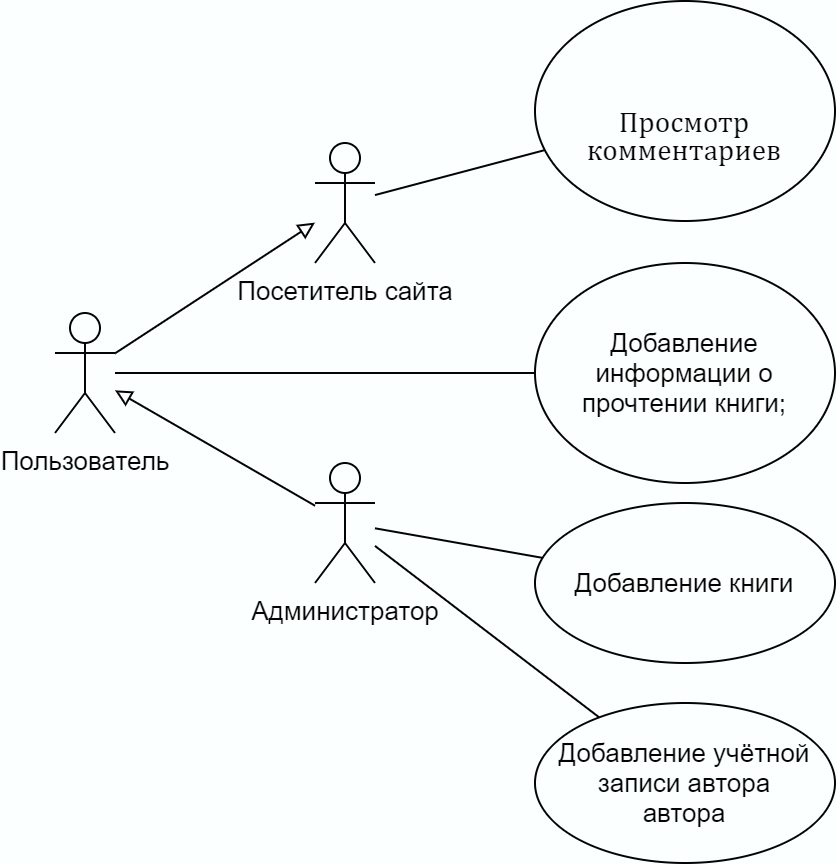

The diagram above was exported from draw.io. Its source (the exported page's mxGraphModel, read from the mxfile embedded in the PNG):
<mxGraphModel dx="1527" dy="546" grid="1" gridSize="10" guides="1" tooltips="1" connect="1" arrows="1" fold="1" page="1" pageScale="1" pageWidth="827" pageHeight="1169" math="0" shadow="0">
  <root>
    <mxCell id="0" />
    <mxCell id="1" parent="0" />
    <mxCell id="QPRcLqjZvMpk6V2Rpvxp-2" value="Пользователь" style="shape=umlActor;verticalLabelPosition=bottom;verticalAlign=top;html=1;" parent="1" vertex="1">
      <mxGeometry x="-10" y="225" width="30" height="60" as="geometry" />
    </mxCell>
    <mxCell id="QPRcLqjZvMpk6V2Rpvxp-3" value="" style="endArrow=none;html=1;rounded=0;endFill=0;" parent="1" source="QPRcLqjZvMpk6V2Rpvxp-2" target="QPRcLqjZvMpk6V2Rpvxp-7" edge="1">
      <mxGeometry width="50" height="50" relative="1" as="geometry">
        <mxPoint x="210" y="250" as="sourcePoint" />
        <mxPoint x="170" y="210" as="targetPoint" />
      </mxGeometry>
    </mxCell>
    <mxCell id="QPRcLqjZvMpk6V2Rpvxp-5" value="Администратор" style="shape=umlActor;verticalLabelPosition=bottom;verticalAlign=top;html=1;" parent="1" vertex="1">
      <mxGeometry x="120" y="300" width="30" height="60" as="geometry" />
    </mxCell>
    <mxCell id="QPRcLqjZvMpk6V2Rpvxp-7" value="&lt;div&gt;&lt;span style=&quot;font-size: 12px&quot;&gt;Добавление информации о прочтении книги;&lt;/span&gt;&lt;br&gt;&lt;/div&gt;" style="ellipse;whiteSpace=wrap;html=1;align=center;verticalAlign=middle;horizontal=1;" parent="1" vertex="1">
      <mxGeometry x="230" y="200" width="150" height="110" as="geometry" />
    </mxCell>
    <mxCell id="QPRcLqjZvMpk6V2Rpvxp-8" value="&lt;div&gt;&lt;p style=&quot;margin-bottom: 0cm ; line-height: 100%&quot;&gt;&lt;br/&gt;&lt;font face=&quot;Cambria, serif&quot;&gt;&lt;font style=&quot;font-size: 11pt&quot;&gt;Просмотр&lt;br/&gt;комментариев&lt;/font&gt;&lt;/font&gt;&lt;/p&gt;&lt;/div&gt;" style="ellipse;whiteSpace=wrap;html=1;align=center;verticalAlign=middle;horizontal=1;" parent="1" vertex="1">
      <mxGeometry x="230" y="70" width="150" height="110" as="geometry" />
    </mxCell>
    <mxCell id="QPRcLqjZvMpk6V2Rpvxp-9" value="" style="endArrow=none;html=1;rounded=0;endFill=0;startArrow=block;startFill=0;" parent="1" source="QPRcLqjZvMpk6V2Rpvxp-14" target="QPRcLqjZvMpk6V2Rpvxp-2" edge="1">
      <mxGeometry width="50" height="50" relative="1" as="geometry">
        <mxPoint x="210" y="250" as="sourcePoint" />
        <mxPoint x="170" y="210" as="targetPoint" />
      </mxGeometry>
    </mxCell>
    <mxCell id="QPRcLqjZvMpk6V2Rpvxp-10" value="&lt;div&gt;&lt;span style=&quot;font-size: 12px&quot;&gt;Добавление книги&lt;/span&gt;&lt;br&gt;&lt;/div&gt;" style="ellipse;whiteSpace=wrap;html=1;align=center;verticalAlign=middle;horizontal=1;" parent="1" vertex="1">
      <mxGeometry x="230" y="320" width="150" height="80" as="geometry" />
    </mxCell>
    <mxCell id="QPRcLqjZvMpk6V2Rpvxp-11" value="" style="endArrow=none;html=1;rounded=0;endFill=0;" parent="1" source="QPRcLqjZvMpk6V2Rpvxp-5" target="QPRcLqjZvMpk6V2Rpvxp-10" edge="1">
      <mxGeometry width="50" height="50" relative="1" as="geometry">
        <mxPoint x="210" y="250" as="sourcePoint" />
        <mxPoint x="170" y="210" as="targetPoint" />
      </mxGeometry>
    </mxCell>
    <mxCell id="QPRcLqjZvMpk6V2Rpvxp-12" value="&lt;span style=&quot;font-size: 12px&quot;&gt;Добавление учётной записи автора&lt;/span&gt;&lt;div&gt;&lt;span style=&quot;font-size: 12px&quot;&gt;автора&lt;/span&gt;&lt;br&gt;&lt;/div&gt;" style="ellipse;whiteSpace=wrap;html=1;align=center;verticalAlign=middle;horizontal=1;" parent="1" vertex="1">
      <mxGeometry x="230" y="420" width="150" height="80" as="geometry" />
    </mxCell>
    <mxCell id="QPRcLqjZvMpk6V2Rpvxp-13" value="" style="endArrow=none;html=1;rounded=0;endFill=0;" parent="1" source="QPRcLqjZvMpk6V2Rpvxp-5" target="QPRcLqjZvMpk6V2Rpvxp-12" edge="1">
      <mxGeometry width="50" height="50" relative="1" as="geometry">
        <mxPoint x="210" y="250" as="sourcePoint" />
        <mxPoint x="170" y="210" as="targetPoint" />
      </mxGeometry>
    </mxCell>
    <mxCell id="QPRcLqjZvMpk6V2Rpvxp-14" value="Посетитель сайта" style="shape=umlActor;verticalLabelPosition=bottom;verticalAlign=top;html=1;" parent="1" vertex="1">
      <mxGeometry x="120" y="140" width="30" height="60" as="geometry" />
    </mxCell>
    <mxCell id="QPRcLqjZvMpk6V2Rpvxp-16" value="" style="endArrow=none;html=1;rounded=0;endFill=0;" parent="1" source="QPRcLqjZvMpk6V2Rpvxp-14" target="QPRcLqjZvMpk6V2Rpvxp-8" edge="1">
      <mxGeometry width="50" height="50" relative="1" as="geometry">
        <mxPoint x="210" y="250" as="sourcePoint" />
        <mxPoint x="170" y="210" as="targetPoint" />
      </mxGeometry>
    </mxCell>
    <mxCell id="QPRcLqjZvMpk6V2Rpvxp-19" value="" style="endArrow=none;html=1;rounded=0;endFill=0;startArrow=block;startFill=0;" parent="1" source="QPRcLqjZvMpk6V2Rpvxp-2" target="QPRcLqjZvMpk6V2Rpvxp-5" edge="1">
      <mxGeometry width="50" height="50" relative="1" as="geometry">
        <mxPoint x="74" y="155" as="sourcePoint" />
        <mxPoint x="74" y="225" as="targetPoint" />
        <Array as="points" />
      </mxGeometry>
    </mxCell>
  </root>
</mxGraphModel>